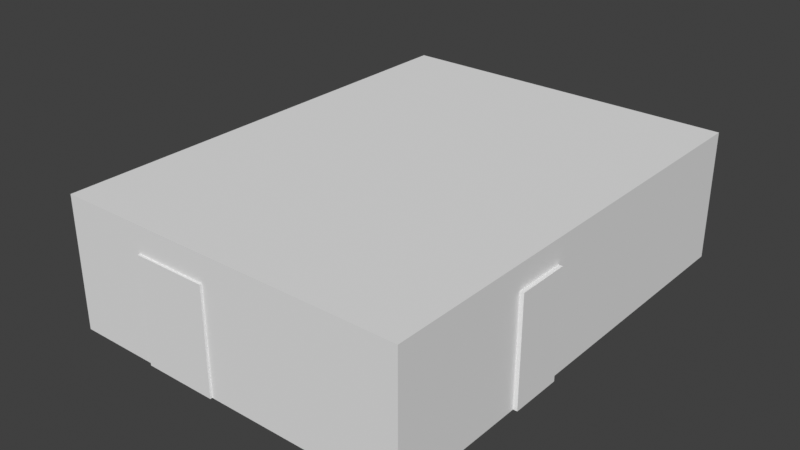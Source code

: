 # Source: room_layout.blend  (saved by Blender 5.2.45; exported with 4.5.12 LTS)
import bpy
from mathutils import Matrix  # noqa: F401  (used for matrix-valued properties, if any)

bpy.ops.wm.read_factory_settings(use_empty=True)
scene = bpy.context.scene
scene.name = 'Minimal room'

# ---- collections
col_room_minimal = bpy.data.collections.new('room minimal'); scene.collection.children.link(col_room_minimal)
col_extra = bpy.data.collections.new('extra'); scene.collection.children.link(col_extra)

# ---- world
world_world_001 = bpy.data.worlds.new('World.001'); scene.world = world_world_001
world_world_001.use_nodes = True; world_world_001.node_tree.nodes.clear()
_N = world_world_001.node_tree.nodes; _L = world_world_001.node_tree.links
n0 = _N.new('ShaderNodeOutputWorld'); n0.name = 'World Output'; n0.location = (300, 300)
n1 = _N.new('ShaderNodeBackground'); n1.name = 'Background'; n1.location = (10, 300)
n1.inputs[0].default_value = (0.05088, 0.05088, 0.05088, 1.0)
_L.new(n1.outputs[0], n0.inputs[0])
n0.is_active_output = True
world_world_001.color = (0.05088, 0.05088, 0.05088)
world_world_001.sun_shadow_jitter_overblur = 0.0

# ---- meshes
me_plane_119 = bpy.data.meshes.new('Plane.119')
me_plane_119.from_pydata([(-7.347, 0.0, 0.0), (1.863e-07, 0.0, 0.0), (-7.347, -9.728, 0.0), (1.863e-07, -9.728, 0.0)], [], [(0, 1, 3, 2)])
_uv = me_plane_119.uv_layers.new(name='UVMap')
_uv.uv.foreach_set('vector', [0.0, 0.0, 1.0, 0.0, 1.0, 1.0, 0.0, 1.0])
me_plane_119.update()
me_plane_122 = bpy.data.meshes.new('Plane.122')
me_plane_122.from_pydata([(-1.011, -0.7859, 0.0), (1.011, -0.7859, 0.0), (-1.011, 2.384e-07, 0.0), (1.011, 2.384e-07, 0.0), (-1.011, 2.384e-07, 0.9336), (-1.011, -0.7859, 0.9336), (1.011, -0.7859, 0.9336), (1.011, 2.384e-07, 0.9336), (-1.011, 2.384e-07, 1.434), (1.011, 2.384e-07, 1.434)], [], [(1, 3, 7, 6), (2, 0, 5, 4), (3, 2, 4, 7), (0, 1, 6, 5), (5, 6, 7, 4), (2, 3, 1, 0), (4, 7, 9, 8)])
_uv = me_plane_122.uv_layers.new(name='UVMap')
_uv.uv.foreach_set('vector', [1.0, 0.0, 1.0, 1.0, 1.0, 1.0, 1.0, 0.0, 0.0, 1.0, 0.0, 0.0, 0.0, 0.0, 0.0, 1.0, 1.0, 1.0, 0.0, 1.0, 0.0, 1.0, 1.0, 1.0, 0.0, 0.0, 1.0, 0.0, 1.0, 0.0, 0.0, 0.0, 0.0, 0.0, 1.0, 0.0, 1.0, 1.0, 0.0, 1.0, 0.0, 1.0, 1.0, 1.0, 1.0, 0.0, 0.0, 0.0, 0.0, 1.0, 1.0, 1.0, 1.0, 1.0, 0.0, 1.0])
me_plane_122.update()
me_plane_094 = bpy.data.meshes.new('Plane.094')
me_plane_094.from_pydata([(-0.5802, -3.523, 0.0), (0.5802, -3.523, 0.0), (-0.5802, 0.0, 0.0), (0.5802, 0.0, 0.0), (-0.5802, 0.0, 0.7807), (0.5802, 0.0, 0.7807), (-0.5802, -0.9593, 0.0), (0.5802, -0.9593, 0.0), (-0.5802, -0.9593, 0.7807), (0.5802, -0.9593, 0.7807), (0.5802, -0.8183, 1.813), (0.5802, 0.0, 1.813), (-0.5802, 0.0, 1.813), (-0.5802, -0.8183, 1.813), (0.5802, -0.7617, 2.228), (-0.5802, -0.7617, 2.228), (-0.5802, -3.523, 0.7807), (0.5802, -3.523, 0.7807)], [], [(6, 2, 3, 7), (9, 5, 11, 10), (7, 3, 5, 9), (3, 2, 4, 5), (2, 6, 8, 4), (0, 6, 7, 1), (13, 10, 11, 12), (5, 4, 12, 11), (8, 9, 10, 13), (4, 8, 13, 12), (13, 10, 14, 15), (16, 17, 9, 8), (6, 0, 16, 8), (1, 7, 9, 17), (0, 1, 17, 16)])
_uv = me_plane_094.uv_layers.new(name='UVMap')
_uv.uv.foreach_set('vector', [0.0, 0.7277, 0.0, 1.0, 1.0, 1.0, 1.0, 0.7277, 1.0, 0.7277, 1.0, 1.0, 1.0, 1.0, 1.0, 0.7277, 1.0, 0.7277, 1.0, 1.0, 1.0, 1.0, 1.0, 0.7277, 1.0, 1.0, 0.0, 1.0, 0.0, 1.0, 1.0, 1.0, 0.0, 1.0, 0.0, 0.7277, 0.0, 0.7277, 0.0, 1.0, 0.0, 0.0, 0.0, 0.7277, 1.0, 0.7277, 1.0, 0.0, 0.0, 0.7277, 1.0, 0.7277, 1.0, 1.0, 0.0, 1.0, 1.0, 1.0, 0.0, 1.0, 0.0, 1.0, 1.0, 1.0, 0.0, 0.7277, 1.0, 0.7277, 1.0, 0.7277, 0.0, 0.7277, 0.0, 1.0, 0.0, 0.7277, 0.0, 0.7277, 0.0, 1.0, 0.0, 0.7277, 1.0, 0.7277, 1.0, 0.7277, 0.0, 0.7277, 0.0, 0.05265, 1.0, 0.05265, 1.0, 0.7277, 0.0, 0.7277, 0.0, 0.7277, 0.0, 0.0, 0.0, 0.05265, 0.0, 0.7277, 1.0, 0.0, 1.0, 0.7277, 1.0, 0.7277, 1.0, 0.05265, 0.0, 0.0, 1.0, 0.0, 1.0, 0.05265, 0.0, 0.05265])
me_plane_094.update()
me_plane_034 = bpy.data.meshes.new('Plane.034')
me_plane_034.from_pydata([(-0.8856, -1.113, 0.0), (0.8856, -1.113, 0.0), (-0.8856, -2.384e-07, 0.0), (0.8856, 1.192e-07, 0.0), (-0.8856, -2.384e-07, 0.9285), (-0.8856, -1.113, 0.9285), (0.8856, -1.113, 0.9285), (0.8856, 1.192e-07, 0.9285), (-0.5316, -0.3565, 1.073), (0.5673, -0.3565, 1.073), (-0.5316, -0.2528, 1.073), (0.5673, -0.2528, 1.073), (-0.5316, -0.2528, 1.8), (-0.5316, -0.3565, 1.8), (0.5673, -0.3565, 1.8), (0.5673, -0.2528, 1.8), (-0.5773, -0.8413, 0.9285), (0.2729, -0.8413, 0.9285), (-0.5773, -0.4483, 0.9285), (0.2729, -0.4483, 0.9285), (-0.5773, -0.4483, 1.003), (-0.5773, -0.8413, 1.003), (0.2729, -0.8413, 1.003), (0.2729, -0.4483, 1.003), (0.4516, -0.8234, 0.9285), (0.6339, -0.8234, 0.9285), (0.4516, -0.553, 0.9285), (0.6339, -0.553, 0.9285), (0.4516, -0.553, 1.003), (0.4516, -0.8234, 1.003), (0.6339, -0.8234, 1.003), (0.6339, -0.553, 1.003)], [], [(3, 7, 6, 1), (2, 3, 1, 0), (5, 4, 2, 0), (6, 7, 4, 5), (3, 2, 4, 7), (1, 6, 5, 0), (9, 14, 13, 8), (15, 14, 9, 11), (10, 11, 9, 8), (14, 15, 12, 13), (10, 8, 13, 12), (11, 10, 12, 15), (17, 22, 21, 16), (23, 22, 17, 19), (18, 19, 17, 16), (22, 23, 20, 21), (18, 16, 21, 20), (19, 18, 20, 23), (25, 30, 29, 24), (31, 30, 25, 27), (26, 27, 25, 24), (30, 31, 28, 29), (26, 24, 29, 28), (27, 26, 28, 31)])
_uv = me_plane_034.uv_layers.new(name='UVMap')
_uv.uv.foreach_set('vector', [1.0, 1.0, 1.0, 1.0, 1.0, 0.0, 1.0, 0.0, 0.0, 1.0, 1.0, 1.0, 1.0, 0.0, 0.0, 0.0, 0.0, 0.0, 0.0, 1.0, 0.0, 1.0, 0.0, 0.0, 1.0, 0.0, 1.0, 1.0, 0.0, 1.0, 0.0, 0.0, 1.0, 1.0, 0.0, 1.0, 0.0, 1.0, 1.0, 1.0, 1.0, 0.0, 1.0, 0.0, 0.0, 0.0, 0.0, 0.0, 1.0, 0.0, 1.0, 0.0, 0.0, 0.0, 0.0, 0.0, 1.0, 1.0, 1.0, 0.0, 1.0, 0.0, 1.0, 1.0, 0.0, 1.0, 1.0, 1.0, 1.0, 0.0, 0.0, 0.0, 1.0, 0.0, 1.0, 1.0, 0.0, 1.0, 0.0, 0.0, 0.0, 1.0, 0.0, 0.0, 0.0, 0.0, 0.0, 1.0, 1.0, 1.0, 0.0, 1.0, 0.0, 1.0, 1.0, 1.0, 1.0, 0.0, 1.0, 0.0, 0.0, 0.0, 0.0, 0.0, 1.0, 1.0, 1.0, 0.0, 1.0, 0.0, 1.0, 1.0, 0.0, 1.0, 1.0, 1.0, 1.0, 0.0, 0.0, 0.0, 1.0, 0.0, 1.0, 1.0, 0.0, 1.0, 0.0, 0.0, 0.0, 1.0, 0.0, 0.0, 0.0, 0.0, 0.0, 1.0, 1.0, 1.0, 0.0, 1.0, 0.0, 1.0, 1.0, 1.0, 1.0, 0.0, 1.0, 0.0, 0.0, 0.0, 0.0, 0.0, 1.0, 1.0, 1.0, 0.0, 1.0, 0.0, 1.0, 1.0, 0.0, 1.0, 1.0, 1.0, 1.0, 0.0, 0.0, 0.0, 1.0, 0.0, 1.0, 1.0, 0.0, 1.0, 0.0, 0.0, 0.0, 1.0, 0.0, 0.0, 0.0, 0.0, 0.0, 1.0, 1.0, 1.0, 0.0, 1.0, 0.0, 1.0, 1.0, 1.0])
me_plane_034.update()
me_plane_087 = bpy.data.meshes.new('Plane.087')
me_plane_087.from_pydata([(-0.7678, -1.102, 0.0), (0.0, -1.102, 0.0), (-0.7678, 1.102, 0.0), (0.0, 1.102, 0.0), (-0.7678, 1.102, 0.6971), (-0.7678, -1.102, 0.6971), (0.0, -1.102, 0.6971), (0.0, 1.102, 0.6971), (0.02439, 1.123, 2.249), (-0.7798, 1.123, 2.249), (-0.7798, -1.139, 2.249), (0.02439, -1.139, 2.249), (0.02439, 1.123, 2.002), (-0.7798, 1.123, 2.002), (-0.7798, -1.139, 2.002), (0.02439, -1.139, 2.002)], [], [(1, 6, 5, 0), (7, 6, 1, 3), (2, 3, 1, 0), (6, 7, 4, 5), (2, 0, 5, 4), (3, 2, 4, 7), (9, 10, 11, 8), (13, 12, 15, 14), (10, 14, 15, 11), (8, 12, 13, 9), (11, 15, 12, 8), (9, 13, 14, 10)])
_uv = me_plane_087.uv_layers.new(name='UVMap')
_uv.uv.foreach_set('vector', [1.0, 0.0, 1.0, 0.0, 0.0, 0.0, 0.0, 0.0, 1.0, 1.0, 1.0, 0.0, 1.0, 0.0, 1.0, 1.0, 0.0, 1.0, 1.0, 1.0, 1.0, 0.0, 0.0, 0.0, 1.0, 0.0, 1.0, 1.0, 0.0, 1.0, 0.0, 0.0, 0.0, 1.0, 0.0, 0.0, 0.0, 0.0, 0.0, 1.0, 1.0, 1.0, 0.0, 1.0, 0.0, 1.0, 1.0, 1.0, 0.0, 0.0, 1.0, 0.0, 1.0, 1.0, 0.0, 1.0, 0.0, 0.0, 0.0, 1.0, 1.0, 1.0, 1.0, 0.0, 1.0, 0.0, 1.0, 0.0, 1.0, 1.0, 1.0, 1.0, 0.0, 1.0, 0.0, 1.0, 0.0, 0.0, 0.0, 0.0, 1.0, 1.0, 1.0, 1.0, 0.0, 1.0, 0.0, 1.0, 0.0, 0.0, 0.0, 0.0, 1.0, 0.0, 1.0, 0.0])
me_plane_087.update()
me_plane_125 = bpy.data.meshes.new('Plane.125')
me_plane_125.from_pydata([(-0.9475, 0.0, 0.06866), (-0.9475, -0.8105, 0.06866), (0.9475, -0.8105, 0.06866), (0.9475, 0.0, 0.06866), (-0.9475, 0.0, 0.8738), (-0.9475, -0.8105, 0.8738), (0.9475, -0.8105, 0.8738), (0.9475, 0.0, 0.8738), (-0.9475, 0.0, 1.644), (-0.9475, -0.8105, 1.644), (0.9475, -0.8105, 1.644), (0.9475, 0.0, 1.644), (-0.9475, 0.0, -0.005006), (-0.9475, -0.8105, -0.005006), (0.9475, -0.8105, -0.005006), (0.9475, 0.0, -0.005006), (-0.9475, 0.0, 0.8001), (-0.9475, -0.8105, 0.8001), (0.9475, -0.8105, 0.8001), (0.9475, 0.0, 0.8001), (-0.9475, 0.0, 1.57), (-0.9475, -0.8105, 1.57), (0.9475, -0.8105, 1.57), (0.9475, 0.0, 1.57)], [], [(1, 2, 3, 0), (5, 6, 7, 4), (9, 10, 11, 8), (13, 12, 15, 14), (17, 16, 19, 18), (21, 20, 23, 22), (4, 16, 17, 5), (11, 23, 20, 8), (1, 13, 14, 2), (8, 20, 21, 9), (5, 17, 18, 6), (2, 14, 15, 3), (9, 21, 22, 10), (6, 18, 19, 7), (3, 15, 12, 0), (10, 22, 23, 11), (0, 12, 13, 1), (7, 19, 16, 4)])
_uv = me_plane_125.uv_layers.new(name='UVMap')
_uv.uv.foreach_set('vector', [0.0, 0.0, 1.0, 0.0, 1.0, 1.0, 0.0, 1.0, 0.0, 0.0, 1.0, 0.0, 1.0, 1.0, 0.0, 1.0, 0.0, 0.0, 1.0, 0.0, 1.0, 1.0, 0.0, 1.0, 0.0, 0.0, 0.0, 1.0, 1.0, 1.0, 1.0, 0.0, 0.0, 0.0, 0.0, 1.0, 1.0, 1.0, 1.0, 0.0, 0.0, 0.0, 0.0, 1.0, 1.0, 1.0, 1.0, 0.0, 0.0, 1.0, 0.0, 1.0, 0.0, 0.0, 0.0, 0.0, 1.0, 1.0, 1.0, 1.0, 0.0, 1.0, 0.0, 1.0, 0.0, 0.0, 0.0, 0.0, 1.0, 0.0, 1.0, 0.0, 0.0, 1.0, 0.0, 1.0, 0.0, 0.0, 0.0, 0.0, 0.0, 0.0, 0.0, 0.0, 1.0, 0.0, 1.0, 0.0, 1.0, 0.0, 1.0, 0.0, 1.0, 1.0, 1.0, 1.0, 0.0, 0.0, 0.0, 0.0, 1.0, 0.0, 1.0, 0.0, 1.0, 0.0, 1.0, 0.0, 1.0, 1.0, 1.0, 1.0, 1.0, 1.0, 1.0, 1.0, 0.0, 1.0, 0.0, 1.0, 1.0, 0.0, 1.0, 0.0, 1.0, 1.0, 1.0, 1.0, 0.0, 1.0, 0.0, 1.0, 0.0, 0.0, 0.0, 0.0, 1.0, 1.0, 1.0, 1.0, 0.0, 1.0, 0.0, 1.0])
me_plane_125.update()
me_plane_130 = bpy.data.meshes.new('Plane.130')
me_plane_130.from_pydata([(-7.347, 0.0, 0.0), (-7.347, 0.0, 2.743), (1.863e-07, 0.0, 0.0), (1.863e-07, 0.0, 2.743)], [], [(2, 0, 1, 3)])
_uv = me_plane_130.uv_layers.new(name='UVMap')
_uv.uv.foreach_set('vector', [1.0, 0.0, 0.0, 0.0, 0.0, 0.0, 1.0, 0.0])
me_plane_130.update()
me_plane_131 = bpy.data.meshes.new('Plane.131')
me_plane_131.from_pydata([(-0.5521, 0.09406, 2.246), (-0.5521, 0.09406, 0.0), (0.5521, 0.09406, 0.0), (0.5521, 0.09406, 2.246), (-0.5521, -0.09406, 2.246), (-0.5521, -0.09406, 0.0), (0.5521, -0.09406, 0.0), (0.5521, -0.09406, 2.246)], [], [(1, 0, 3, 2), (0, 4, 7, 3), (2, 6, 5, 1), (3, 7, 6, 2), (5, 6, 7, 4), (1, 5, 4, 0)])
_uv = me_plane_131.uv_layers.new(name='UVMap')
_uv.uv.foreach_set('vector', [0.0, 0.0, 0.0, 1.0, 1.0, 1.0, 1.0, 0.0, 0.0, 1.0, 0.0, 1.0, 1.0, 1.0, 1.0, 1.0, 1.0, 0.0, 1.0, 0.0, 0.0, 0.0, 0.0, 0.0, 1.0, 1.0, 1.0, 1.0, 1.0, 0.0, 1.0, 0.0, 0.0, 0.0, 1.0, 0.0, 1.0, 1.0, 0.0, 1.0, 0.0, 0.0, 0.0, 0.0, 0.0, 1.0, 0.0, 1.0])
me_plane_131.update()
me_plane_132 = bpy.data.meshes.new('Plane.132')
me_plane_132.from_pydata([(1.863e-07, 0.0, 0.0), (1.863e-07, -9.728, 0.0), (1.863e-07, 0.0, 2.743), (1.863e-07, -9.728, 2.743)], [], [(1, 0, 2, 3)])
_uv = me_plane_132.uv_layers.new(name='UVMap')
_uv.uv.foreach_set('vector', [1.0, 1.0, 1.0, 0.0, 1.0, 0.0, 1.0, 1.0])
me_plane_132.update()
me_plane_133 = bpy.data.meshes.new('Plane.133')
me_plane_133.from_pydata([(-7.347, -9.728, 0.0), (1.863e-07, -9.728, 0.0), (-7.347, -9.728, 2.743), (1.863e-07, -9.728, 2.743)], [], [(0, 1, 3, 2)])
_uv = me_plane_133.uv_layers.new(name='UVMap')
_uv.uv.foreach_set('vector', [0.0, 1.0, 1.0, 1.0, 1.0, 1.0, 0.0, 1.0])
me_plane_133.update()
me_plane_134 = bpy.data.meshes.new('Plane.134')
me_plane_134.from_pydata([(-7.347, -9.728, 0.0), (-7.347, -9.728, 2.743), (-7.347, 0.0, 0.0), (-7.347, 0.0, 2.743)], [], [(2, 0, 1, 3)])
_uv = me_plane_134.uv_layers.new(name='UVMap')
_uv.uv.foreach_set('vector', [0.0, 0.0, 0.0, 1.0, 0.0, 1.0, 0.0, 0.0])
me_plane_134.update()
me_plane_005 = bpy.data.meshes.new('Plane.005')
me_plane_005.from_pydata([(-0.7683, -0.9212, 0.0), (0.7683, -0.9212, 0.0), (-0.7683, -5.491e-08, 0.0), (0.7683, -5.491e-08, 0.0), (-0.7683, -5.491e-08, 2.194), (-0.7683, -0.9212, 2.194), (0.7683, -0.9212, 2.194), (0.7683, -5.491e-08, 2.194)], [], [(3, 7, 6, 1), (2, 3, 1, 0), (5, 4, 2, 0), (6, 7, 4, 5), (3, 2, 4, 7), (1, 6, 5, 0)])
_uv = me_plane_005.uv_layers.new(name='UVMap')
_uv.uv.foreach_set('vector', [1.0, 1.0, 1.0, 1.0, 1.0, 0.0, 1.0, 0.0, 0.0, 1.0, 1.0, 1.0, 1.0, 0.0, 0.0, 0.0, 0.0, 0.0, 0.0, 1.0, 0.0, 1.0, 0.0, 0.0, 1.0, 0.0, 1.0, 1.0, 0.0, 1.0, 0.0, 0.0, 1.0, 1.0, 0.0, 1.0, 0.0, 1.0, 1.0, 1.0, 1.0, 0.0, 1.0, 0.0, 0.0, 0.0, 0.0, 0.0])
me_plane_005.update()
me_plane_008 = bpy.data.meshes.new('Plane.008')
me_plane_008.from_pydata([(-1.141, -1.036, 0.0), (1.141, -1.036, 0.0), (-1.141, 0.0, 0.0), (1.141, 0.0, 0.0), (-1.141, 0.0, 0.9336), (-1.141, -1.036, 0.9336), (1.141, -1.036, 0.9336), (1.141, 0.0, 0.9336), (1.141, 0.0, 2.534), (1.141, -0.7313, 2.534), (-1.141, -0.7313, 2.534), (-1.141, 0.0, 2.534), (1.141, 0.0, 1.747), (-1.141, 0.0, 1.747), (1.141, -0.7313, 1.747), (-1.141, -0.7313, 1.747)], [], [(1, 3, 7, 6), (2, 0, 5, 4), (13, 12, 14, 15), (10, 9, 8, 11), (15, 14, 9, 10), (13, 15, 10, 11), (14, 12, 8, 9), (3, 2, 4, 7), (0, 1, 6, 5), (5, 6, 7, 4), (2, 3, 1, 0), (12, 13, 11, 8)])
_uv = me_plane_008.uv_layers.new(name='UVMap')
_uv.uv.foreach_set('vector', [1.0, 0.0, 1.0, 1.0, 1.0, 1.0, 1.0, 0.0, 0.0, 1.0, 0.0, 0.0, 0.0, 0.0, 0.0, 1.0, 0.0, 1.0, 1.0, 1.0, 1.0, 0.0, 0.0, 0.0, 0.0, 0.0, 1.0, 0.0, 1.0, 1.0, 0.0, 1.0, 0.0, 0.0, 1.0, 0.0, 1.0, 0.0, 0.0, 0.0, 0.0, 1.0, 0.0, 0.0, 0.0, 0.0, 0.0, 1.0, 1.0, 0.0, 1.0, 1.0, 1.0, 1.0, 1.0, 0.0, 1.0, 1.0, 0.0, 1.0, 0.0, 1.0, 1.0, 1.0, 0.0, 0.0, 1.0, 0.0, 1.0, 0.0, 0.0, 0.0, 0.0, 0.0, 1.0, 0.0, 1.0, 1.0, 0.0, 1.0, 0.0, 1.0, 1.0, 1.0, 1.0, 0.0, 0.0, 0.0, 1.0, 1.0, 0.0, 1.0, 0.0, 1.0, 1.0, 1.0])
me_plane_008.update()
me_plane_015 = bpy.data.meshes.new('Plane.015')
me_plane_015.from_pydata([(-7.347, 0.0, 0.0), (1.863e-07, 0.0, 0.0), (-7.347, -9.728, 0.0), (1.863e-07, -9.728, 0.0)], [], [(0, 1, 3, 2)])
_uv = me_plane_015.uv_layers.new(name='UVMap')
_uv.uv.foreach_set('vector', [0.0, 0.0, 1.0, 0.0, 1.0, 1.0, 0.0, 1.0])
me_plane_015.update()
me_plane_103 = bpy.data.meshes.new('Plane.103')
me_plane_103.from_pydata([(0.0, 0.5454, 0.0), (0.0, -0.5454, 0.0), (0.0, 0.5454, 1.823), (0.0, -0.5454, 1.823)], [], [(0, 1, 3, 2)])
_uv = me_plane_103.uv_layers.new(name='UVMap')
_uv.uv.foreach_set('vector', [1.0, 0.0, 1.0, 1.0, 1.0, 1.0, 1.0, 0.0])
me_plane_103.update()
me_plane_104 = bpy.data.meshes.new('Plane.104')
me_plane_104.from_pydata([(0.0, 0.6734, 0.0), (0.0, -0.6734, 0.0), (0.0, 0.6734, 0.9392), (0.0, -0.6734, 0.9392)], [], [(0, 1, 3, 2)])
_uv = me_plane_104.uv_layers.new(name='UVMap')
_uv.uv.foreach_set('vector', [1.0, 0.0, 1.0, 1.0, 1.0, 1.0, 1.0, 0.0])
me_plane_104.update()
me_plane_126 = bpy.data.meshes.new('Plane.126')
me_plane_126.from_pydata([(0.0, 0.4221, 0.0), (0.0, -0.4221, 0.0), (0.0, 0.4221, 1.411), (0.0, -0.4221, 1.411)], [], [(0, 1, 3, 2)])
_uv = me_plane_126.uv_layers.new(name='UVMap')
_uv.uv.foreach_set('vector', [1.0, 0.0, 1.0, 1.0, 1.0, 1.0, 1.0, 0.0])
me_plane_126.update()
me_plane_089 = bpy.data.meshes.new('Plane.089')
me_plane_089.from_pydata([(-0.5838, 0.9596, 0.0), (-0.5838, -0.9596, 0.0), (0.5838, -0.9596, 0.0), (0.5838, 0.9596, 0.0), (-0.5838, 0.9596, -0.07005), (-0.5838, -0.9596, -0.07005), (0.5838, -0.9596, -0.07005), (0.5838, 0.9596, -0.07005)], [], [(1, 2, 3, 0), (5, 4, 7, 6), (3, 7, 4, 0), (1, 5, 6, 2), (2, 6, 7, 3), (0, 4, 5, 1)])
_uv = me_plane_089.uv_layers.new(name='UVMap')
_uv.uv.foreach_set('vector', [0.0, 0.0, 1.0, 0.0, 1.0, 1.0, 0.0, 1.0, 0.0, 0.0, 0.0, 1.0, 1.0, 1.0, 1.0, 0.0, 1.0, 1.0, 1.0, 1.0, 0.0, 1.0, 0.0, 1.0, 0.0, 0.0, 0.0, 0.0, 1.0, 0.0, 1.0, 0.0, 1.0, 0.0, 1.0, 0.0, 1.0, 1.0, 1.0, 1.0, 0.0, 1.0, 0.0, 1.0, 0.0, 0.0, 0.0, 0.0])
me_plane_089.update()
me_plane_090 = bpy.data.meshes.new('Plane.090')
me_plane_090.from_pydata([(-0.7282, 1.544, 0.0), (-0.7282, -1.544, 0.0), (0.7282, -1.544, 0.0), (0.7282, 1.544, 0.0)], [], [(1, 2, 3, 0)])
_uv = me_plane_090.uv_layers.new(name='UVMap')
_uv.uv.foreach_set('vector', [0.0, 0.0, 1.0, 0.0, 1.0, 1.0, 0.0, 1.0])
me_plane_090.update()
me_plane_091 = bpy.data.meshes.new('Plane.091')
me_plane_091.from_pydata([(-0.5838, 0.9596, 0.0), (-0.5838, -0.9596, 0.0), (0.5838, -0.9596, 0.0), (0.5838, 0.9596, 0.0), (-0.5838, 0.9596, -0.07005), (-0.5838, -0.9596, -0.07005), (0.5838, -0.9596, -0.07005), (0.5838, 0.9596, -0.07005)], [], [(1, 2, 3, 0), (5, 4, 7, 6), (2, 6, 7, 3), (0, 4, 5, 1), (3, 7, 4, 0), (1, 5, 6, 2)])
_uv = me_plane_091.uv_layers.new(name='UVMap')
_uv.uv.foreach_set('vector', [0.0, 0.0, 1.0, 0.0, 1.0, 1.0, 0.0, 1.0, 0.0, 0.0, 0.0, 1.0, 1.0, 1.0, 1.0, 0.0, 1.0, 0.0, 1.0, 0.0, 1.0, 1.0, 1.0, 1.0, 0.0, 1.0, 0.0, 1.0, 0.0, 0.0, 0.0, 0.0, 1.0, 1.0, 1.0, 1.0, 0.0, 1.0, 0.0, 1.0, 0.0, 0.0, 0.0, 0.0, 1.0, 0.0, 1.0, 0.0])
me_plane_091.update()
me_plane_121 = bpy.data.meshes.new('Plane.121')
me_plane_121.from_pydata([(-0.5005, -1.036, 0.0), (0.5005, -1.036, 0.0), (-0.5005, -6.176e-08, 0.0), (0.5005, -6.176e-08, 0.0), (-0.5005, -6.176e-08, 1.566), (-0.5005, -1.036, 1.566), (0.5005, -1.036, 1.566), (0.5005, -6.176e-08, 1.566)], [], [(2, 3, 1, 0), (0, 5, 4, 2), (6, 7, 4, 5), (3, 7, 6, 1), (1, 6, 5, 0), (3, 2, 4, 7)])
_uv = me_plane_121.uv_layers.new(name='UVMap')
_uv.uv.foreach_set('vector', [0.0, 1.0, 1.0, 1.0, 1.0, 0.0, 0.0, 0.0, 0.0, 0.0, 0.0, 0.0, 0.0, 1.0, 0.0, 1.0, 1.0, 0.0, 1.0, 1.0, 0.0, 1.0, 0.0, 0.0, 1.0, 1.0, 1.0, 1.0, 1.0, 0.0, 1.0, 0.0, 1.0, 0.0, 1.0, 0.0, 0.0, 0.0, 0.0, 0.0, 1.0, 1.0, 0.0, 1.0, 0.0, 1.0, 1.0, 1.0])
me_plane_121.update()
me_plane_127 = bpy.data.meshes.new('Plane.127')
me_plane_127.from_pydata([(-0.2569, -0.5319, 0.0), (0.2569, -0.5319, 0.0), (-0.2569, -3.171e-08, 0.0), (0.2569, -3.171e-08, 0.0), (-0.2569, -3.171e-08, 0.804), (-0.2569, -0.5319, 0.804), (0.2569, -0.5319, 0.804), (0.2569, -3.171e-08, 0.804)], [], [(2, 3, 1, 0), (0, 5, 4, 2), (6, 7, 4, 5), (3, 7, 6, 1), (1, 6, 5, 0), (3, 2, 4, 7)])
_uv = me_plane_127.uv_layers.new(name='UVMap')
_uv.uv.foreach_set('vector', [0.0, 1.0, 1.0, 1.0, 1.0, 0.0, 0.0, 0.0, 0.0, 0.0, 0.0, 0.0, 0.0, 1.0, 0.0, 1.0, 1.0, 0.0, 1.0, 1.0, 0.0, 1.0, 0.0, 0.0, 1.0, 1.0, 1.0, 1.0, 1.0, 0.0, 1.0, 0.0, 1.0, 0.0, 1.0, 0.0, 0.0, 0.0, 0.0, 0.0, 1.0, 1.0, 0.0, 1.0, 0.0, 1.0, 1.0, 1.0])
me_plane_127.update()
me_plane_128 = bpy.data.meshes.new('Plane.128')
me_plane_128.from_pydata([(-0.5044, 0.0, 0.956), (-0.5044, -0.6173, 0.956), (0.5044, -0.6173, 0.956), (0.5044, 0.0, 0.956), (-0.5044, 0.0, 1.804), (-0.5044, -0.6173, 1.804), (0.5044, -0.6173, 1.804), (0.5044, 0.0, 1.804), (-0.5044, 0.0, 0.886), (-0.5044, -0.6173, 0.886), (0.5044, -0.6173, 0.886), (0.5044, 0.0, 0.886), (-0.5044, 0.0, 1.734), (-0.5044, -0.6173, 1.734), (0.5044, -0.6173, 1.734), (0.5044, 0.0, 1.734)], [], [(1, 2, 3, 0), (5, 6, 7, 4), (9, 8, 11, 10), (13, 12, 15, 14), (0, 8, 9, 1), (7, 15, 12, 4), (4, 12, 13, 5), (1, 9, 10, 2), (5, 13, 14, 6), (2, 10, 11, 3), (6, 14, 15, 7), (3, 11, 8, 0)])
_uv = me_plane_128.uv_layers.new(name='UVMap')
_uv.uv.foreach_set('vector', [0.0, 0.0, 1.0, 0.0, 1.0, 1.0, 0.0, 1.0, 0.0, 0.0, 1.0, 0.0, 1.0, 1.0, 0.0, 1.0, 0.0, 0.0, 0.0, 1.0, 1.0, 1.0, 1.0, 0.0, 0.0, 0.0, 0.0, 1.0, 1.0, 1.0, 1.0, 0.0, 0.0, 1.0, 0.0, 1.0, 0.0, 0.0, 0.0, 0.0, 1.0, 1.0, 1.0, 1.0, 0.0, 1.0, 0.0, 1.0, 0.0, 1.0, 0.0, 1.0, 0.0, 0.0, 0.0, 0.0, 0.0, 0.0, 0.0, 0.0, 1.0, 0.0, 1.0, 0.0, 0.0, 0.0, 0.0, 0.0, 1.0, 0.0, 1.0, 0.0, 1.0, 0.0, 1.0, 0.0, 1.0, 1.0, 1.0, 1.0, 1.0, 0.0, 1.0, 0.0, 1.0, 1.0, 1.0, 1.0, 1.0, 1.0, 1.0, 1.0, 0.0, 1.0, 0.0, 1.0])
me_plane_128.update()

# ---- objects
ob_floor_min = bpy.data.objects.new('floor min', me_plane_119)
ob_plant_table_min = bpy.data.objects.new('plant table min', me_plane_122)
ob_skee_ball_min = bpy.data.objects.new('skee ball min', me_plane_094)
ob_computer_min = bpy.data.objects.new('computer min', me_plane_034)
ob_grow_area_min = bpy.data.objects.new('grow area min', me_plane_087)
ob_shelf1_min = bpy.data.objects.new('shelf1 min', me_plane_125)
ob_walls_min = bpy.data.objects.new('walls min', me_plane_130)
ob_door_min = bpy.data.objects.new('door min', me_plane_131)
ob_walls_min_001 = bpy.data.objects.new('walls min.001', me_plane_132)
ob_walls_min_002 = bpy.data.objects.new('walls min.002', me_plane_133)
ob_walls_min_003 = bpy.data.objects.new('walls min.003', me_plane_134)
ob_cabinet1_min = bpy.data.objects.new('cabinet1 min', me_plane_005)
ob_counter_min = bpy.data.objects.new('counter min', me_plane_008)
ob_ceiling_min = bpy.data.objects.new('ceiling min', me_plane_015)
ob_plane_002ss_005 = bpy.data.objects.new('Plane.002ss.005', me_plane_103)
ob_plane_002ss_006 = bpy.data.objects.new('Plane.002ss.006', me_plane_104)
ob_plane_002ss_007 = bpy.data.objects.new('Plane.002ss.007', me_plane_126)
ob_plaaane_0a_004 = bpy.data.objects.new('Plaaane.0a.004', me_plane_089)
ob_plaaane_0a_005 = bpy.data.objects.new('Plaaane.0a.005', me_plane_090)
ob_plaaane_0a_006 = bpy.data.objects.new('Plaaane.0a.006', me_plane_091)
ob_box1_min = bpy.data.objects.new('box1 min', me_plane_121)
ob_box2_min = bpy.data.objects.new('box2 min', me_plane_127)
ob_plane_042 = bpy.data.objects.new('Plane.042', me_plane_128)

# ---- transforms, parenting, visibility, modifiers, constraints
ob_floor_min.location = (7.35, 5.286, 0.0)
ob_plant_table_min.location = (0.1472, -2.187, 9.313e-10)
ob_plant_table_min.rotation_euler = (0.0, -0.0, 1.571)
ob_skee_ball_min.location = (6.052, 4.977, 0.0)
ob_computer_min.location = (3.615, 5.265, 0.0)
ob_computer_min.rotation_euler = (0.0, -0.0, 6.283)
ob_grow_area_min.location = (5.236, -4.323, 9.313e-10)
ob_grow_area_min.rotation_euler = (0.0, -0.0, -1.571)
ob_shelf1_min.location = (0.03053, 0.3442, 0.2012)
ob_shelf1_min.rotation_euler = (0.0, -0.0, 1.571)
ob_walls_min.location = (7.35, 5.286, 0.0)
ob_door_min.location = (7.34, -0.9529, -2.384e-07)
ob_door_min.rotation_euler = (0.0, -0.0, 1.571)
ob_walls_min_001.location = (7.35, 5.286, 0.0)
ob_walls_min_002.location = (7.35, 5.286, 0.0)
ob_walls_min_003.location = (7.35, 5.286, 0.0)
ob_cabinet1_min.location = (2.555, -4.486, 5.96e-08)
ob_cabinet1_min.rotation_euler = (0.0, -0.0, 9.425)
ob_counter_min.location = (0.06175, 2.983, 9.313e-10)
ob_counter_min.rotation_euler = (0.0, -0.0, 1.571)
ob_ceiling_min.location = (7.35, 5.286, 2.743)
ob_ceiling_min.display.show_shadows = False
ob_plane_002ss_005.location = (7.298, 3.592, 0.5311)
ob_plane_002ss_006.location = (7.298, 1.851, 1.336)
ob_plane_002ss_007.location = (1.829, -4.33, 0.6283)
ob_plane_002ss_007.rotation_euler = (0.0, -0.0, 1.571)
ob_plaaane_0a_004.location = (6.361, -1.475, 0.04115)
ob_plaaane_0a_004.rotation_euler = (0.0, -0.0, 3.142)
ob_plaaane_0a_005.location = (2.125, -1.701, 0.04115)
ob_plaaane_0a_005.rotation_euler = (0.0, -0.0, 3.142)
ob_plaaane_0a_005.scale = (0.821, 0.7501, 1.0)
ob_plaaane_0a_006.location = (2.218, 3.535, 0.04115)
ob_plaaane_0a_006.rotation_euler = (0.0, -0.0, 9.425)
ob_box1_min.location = (-0.1103, -3.81, 9.313e-10)
ob_box1_min.rotation_euler = (0.0, -0.0, 1.571)
ob_box2_min.location = (0.1729, -3.81, 1.566)
ob_box2_min.rotation_euler = (0.0, -0.0, 1.796)
ob_box2_min.scale = (1.029, 0.7552, 0.4442)
ob_plane_042.location = (6.401, -4.235, 0.1331)
ob_plane_042.rotation_euler = (0.0, -0.0, 3.142)

# ---- collection membership
col_room_minimal.objects.link(ob_floor_min)
col_room_minimal.objects.link(ob_plant_table_min)
col_room_minimal.objects.link(ob_skee_ball_min)
col_room_minimal.objects.link(ob_computer_min)
col_room_minimal.objects.link(ob_grow_area_min)
col_room_minimal.objects.link(ob_shelf1_min)
col_room_minimal.objects.link(ob_walls_min)
col_room_minimal.objects.link(ob_door_min)
col_room_minimal.objects.link(ob_walls_min_001)
col_room_minimal.objects.link(ob_walls_min_002)
col_room_minimal.objects.link(ob_walls_min_003)
col_room_minimal.objects.link(ob_cabinet1_min)
col_room_minimal.objects.link(ob_counter_min)
col_room_minimal.objects.link(ob_ceiling_min)
col_extra.objects.link(ob_plane_002ss_005)
col_extra.objects.link(ob_plane_002ss_006)
col_extra.objects.link(ob_plane_002ss_007)
col_extra.objects.link(ob_plaaane_0a_004)
col_extra.objects.link(ob_plaaane_0a_005)
col_extra.objects.link(ob_plaaane_0a_006)
col_extra.objects.link(ob_box1_min)
col_extra.objects.link(ob_box2_min)
col_extra.objects.link(ob_plane_042)
def _layer_coll(name, lc=None):
    lc = lc or bpy.context.view_layer.layer_collection
    for c in lc.children:
        if c.name == name: return c
        r = _layer_coll(name, c)
        if r: return r
_layer_coll('extra').exclude = True

# ---- scene / render settings (as saved in the file)
scene.frame_start = 1; scene.frame_end = 250; scene.frame_set(1)
scene.render.engine = 'BLENDER_EEVEE_NEXT'
scene.render.image_settings.color_mode = 'RGB'
scene.render.bake_bias = 0.0
scene.render.bake_samples = 0
scene.cycles.use_denoising = False
scene.cycles.samples = 16
scene.cycles.use_adaptive_sampling = False
scene.eevee.taa_samples = 8
scene.eevee.taa_render_samples = 8
scene.eevee.fast_gi_thickness_far = 0.0
scene.view_settings.view_transform = 'Standard'
bpy.context.view_layer.update()

# ---- added for rendering (the .blend has no active camera and no usable light): camera, sun
cam_auto = bpy.data.cameras.new('AutoCamera')
cam_auto.lens = 50.0
cam_auto.sensor_width = 36.0
cam_auto.clip_end = 1000.0
ob_auto_camera = bpy.data.objects.new('AutoCamera', cam_auto)
scene.collection.objects.link(ob_auto_camera)
ob_auto_camera.location = (15.4172, -14.0774, 10.988)
ob_auto_camera.rotation_euler = (1.09748, -7.21219e-08, 0.694738)
scene.camera = ob_auto_camera
light_auto_sun = bpy.data.lights.new('AutoSun', 'SUN')
light_auto_sun.energy = 3.0
light_auto_sun.angle = 0.0523599
ob_auto_sun = bpy.data.objects.new('AutoSun', light_auto_sun)
scene.collection.objects.link(ob_auto_sun)
ob_auto_sun.rotation_euler = (0.872665, 0.174533, 0.523599)
bpy.context.view_layer.update()

